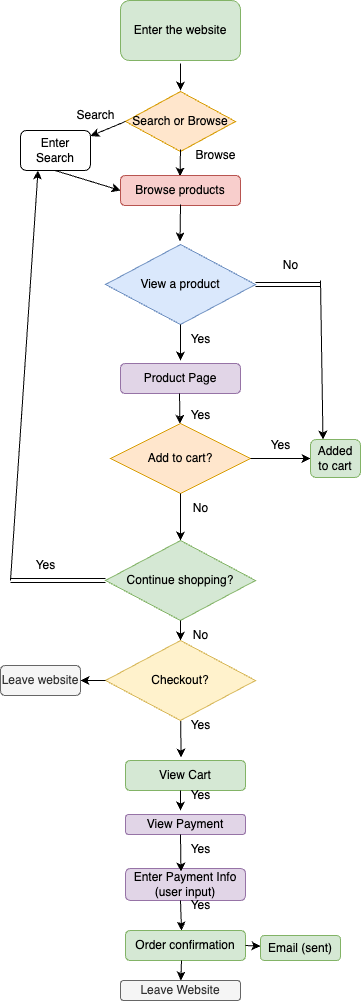

The diagram above was exported from draw.io. Its source (the exported page's mxGraphModel, read from the mxfile embedded in the PNG):
<mxGraphModel dx="1615" dy="702" grid="1" gridSize="10" guides="1" tooltips="1" connect="1" arrows="1" fold="1" page="1" pageScale="1" pageWidth="850" pageHeight="1100" math="0" shadow="0">
  <root>
    <mxCell id="0" />
    <mxCell id="1" parent="0" />
    <mxCell id="2" value="Enter the website" style="rounded=1;whiteSpace=wrap;html=1;fillColor=#d5e8d4;strokeColor=#82b366;" vertex="1" parent="1">
      <mxGeometry x="110" y="60" width="120" height="60" as="geometry" />
    </mxCell>
    <mxCell id="3" value="" style="endArrow=classic;html=1;" edge="1" parent="1">
      <mxGeometry width="50" height="50" relative="1" as="geometry">
        <mxPoint x="170" y="123" as="sourcePoint" />
        <mxPoint x="170" y="150" as="targetPoint" />
      </mxGeometry>
    </mxCell>
    <mxCell id="4" value="Search or Browse" style="rhombus;whiteSpace=wrap;html=1;fillColor=#ffe6cc;strokeColor=#d79b00;" vertex="1" parent="1">
      <mxGeometry x="115" y="151" width="110" height="60" as="geometry" />
    </mxCell>
    <mxCell id="5" value="" style="endArrow=classic;html=1;" edge="1" parent="1">
      <mxGeometry width="50" height="50" relative="1" as="geometry">
        <mxPoint x="170" y="209" as="sourcePoint" />
        <mxPoint x="169.5" y="236" as="targetPoint" />
      </mxGeometry>
    </mxCell>
    <mxCell id="6" value="Browse products" style="rounded=1;whiteSpace=wrap;html=1;fillColor=#f8cecc;strokeColor=#b85450;" vertex="1" parent="1">
      <mxGeometry x="110" y="235" width="120" height="30" as="geometry" />
    </mxCell>
    <mxCell id="7" value="" style="endArrow=classic;html=1;" edge="1" parent="1">
      <mxGeometry width="50" height="50" relative="1" as="geometry">
        <mxPoint x="170" y="264" as="sourcePoint" />
        <mxPoint x="169.5" y="301" as="targetPoint" />
      </mxGeometry>
    </mxCell>
    <mxCell id="8" value="View a product" style="rhombus;whiteSpace=wrap;html=1;fillColor=#dae8fc;strokeColor=#6c8ebf;" vertex="1" parent="1">
      <mxGeometry x="95" y="304" width="150" height="80" as="geometry" />
    </mxCell>
    <mxCell id="9" value="" style="endArrow=classic;html=1;" edge="1" parent="1">
      <mxGeometry width="50" height="50" relative="1" as="geometry">
        <mxPoint x="170" y="384" as="sourcePoint" />
        <mxPoint x="170" y="420" as="targetPoint" />
      </mxGeometry>
    </mxCell>
    <mxCell id="10" value="Browse" style="text;html=1;align=center;verticalAlign=middle;resizable=0;points=[];autosize=1;strokeColor=none;fillColor=none;" vertex="1" parent="1">
      <mxGeometry x="175" y="200" width="60" height="30" as="geometry" />
    </mxCell>
    <mxCell id="11" value="Yes" style="text;html=1;align=center;verticalAlign=middle;resizable=0;points=[];autosize=1;strokeColor=none;fillColor=none;" vertex="1" parent="1">
      <mxGeometry x="170" y="460" width="40" height="30" as="geometry" />
    </mxCell>
    <mxCell id="12" value="Product Page" style="rounded=1;whiteSpace=wrap;html=1;fillColor=#e1d5e7;strokeColor=#9673a6;" vertex="1" parent="1">
      <mxGeometry x="110" y="423" width="120" height="30" as="geometry" />
    </mxCell>
    <mxCell id="13" value="" style="endArrow=classic;html=1;" edge="1" parent="1" target="14">
      <mxGeometry width="50" height="50" relative="1" as="geometry">
        <mxPoint x="169" y="453" as="sourcePoint" />
        <mxPoint x="169" y="510" as="targetPoint" />
      </mxGeometry>
    </mxCell>
    <mxCell id="14" value="Add to cart?" style="rhombus;whiteSpace=wrap;html=1;fillColor=#ffe6cc;strokeColor=#d79b00;" vertex="1" parent="1">
      <mxGeometry x="100" y="483" width="140" height="70" as="geometry" />
    </mxCell>
    <mxCell id="15" value="" style="endArrow=classic;html=1;exitX=0.5;exitY=1;exitDx=0;exitDy=0;entryX=0.5;entryY=0;entryDx=0;entryDy=0;" edge="1" parent="1" source="14" target="17">
      <mxGeometry width="50" height="50" relative="1" as="geometry">
        <mxPoint x="170" y="669" as="sourcePoint" />
        <mxPoint x="170" y="699" as="targetPoint" />
      </mxGeometry>
    </mxCell>
    <mxCell id="16" value="No" style="text;html=1;align=center;verticalAlign=middle;resizable=0;points=[];autosize=1;strokeColor=none;fillColor=none;" vertex="1" parent="1">
      <mxGeometry x="170" y="553" width="40" height="30" as="geometry" />
    </mxCell>
    <mxCell id="17" value="Continue shopping?" style="rhombus;whiteSpace=wrap;html=1;fillColor=#d5e8d4;strokeColor=#82b366;" vertex="1" parent="1">
      <mxGeometry x="95" y="600" width="150" height="80" as="geometry" />
    </mxCell>
    <mxCell id="18" value="Yes" style="text;html=1;align=center;verticalAlign=middle;resizable=0;points=[];autosize=1;strokeColor=none;fillColor=none;" vertex="1" parent="1">
      <mxGeometry x="170" y="770" width="40" height="30" as="geometry" />
    </mxCell>
    <mxCell id="21" value="" style="endArrow=classic;html=1;" edge="1" parent="1" source="22">
      <mxGeometry width="50" height="50" relative="1" as="geometry">
        <mxPoint x="170" y="760" as="sourcePoint" />
        <mxPoint x="170.5" y="817" as="targetPoint" />
      </mxGeometry>
    </mxCell>
    <mxCell id="23" value="Yes" style="text;html=1;align=center;verticalAlign=middle;resizable=0;points=[];autosize=1;strokeColor=none;fillColor=none;" vertex="1" parent="1">
      <mxGeometry x="15" y="610" width="40" height="30" as="geometry" />
    </mxCell>
    <mxCell id="24" value="" style="endArrow=classic;html=1;exitX=0.5;exitY=1;exitDx=0;exitDy=0;entryX=0.5;entryY=0;entryDx=0;entryDy=0;" edge="1" parent="1" source="17" target="22">
      <mxGeometry width="50" height="50" relative="1" as="geometry">
        <mxPoint x="170" y="850" as="sourcePoint" />
        <mxPoint x="170.5" y="907" as="targetPoint" />
      </mxGeometry>
    </mxCell>
    <mxCell id="25" value="View Cart" style="rounded=1;whiteSpace=wrap;html=1;fillColor=#d5e8d4;strokeColor=#82b366;" vertex="1" parent="1">
      <mxGeometry x="115" y="820" width="120" height="30" as="geometry" />
    </mxCell>
    <mxCell id="27" value="" style="endArrow=classic;html=1;" edge="1" parent="1" target="22">
      <mxGeometry width="50" height="50" relative="1" as="geometry">
        <mxPoint x="170" y="760" as="sourcePoint" />
        <mxPoint x="170.5" y="817" as="targetPoint" />
      </mxGeometry>
    </mxCell>
    <mxCell id="22" value="Checkout?" style="rhombus;whiteSpace=wrap;html=1;fillColor=#fff2cc;strokeColor=#d6b656;" vertex="1" parent="1">
      <mxGeometry x="95" y="700" width="150" height="80" as="geometry" />
    </mxCell>
    <mxCell id="30" value="View Payment" style="rounded=1;whiteSpace=wrap;html=1;fillColor=#e1d5e7;strokeColor=#9673a6;" vertex="1" parent="1">
      <mxGeometry x="115" y="874" width="120" height="20" as="geometry" />
    </mxCell>
    <mxCell id="31" value="Yes" style="text;html=1;align=center;verticalAlign=middle;resizable=0;points=[];autosize=1;strokeColor=none;fillColor=none;" vertex="1" parent="1">
      <mxGeometry x="170" y="840" width="40" height="30" as="geometry" />
    </mxCell>
    <mxCell id="33" value="" style="endArrow=classic;html=1;exitX=0.5;exitY=1;exitDx=0;exitDy=0;entryX=0.5;entryY=0;entryDx=0;entryDy=0;" edge="1" parent="1">
      <mxGeometry width="50" height="50" relative="1" as="geometry">
        <mxPoint x="170" y="850" as="sourcePoint" />
        <mxPoint x="170" y="870" as="targetPoint" />
      </mxGeometry>
    </mxCell>
    <mxCell id="34" value="Enter Payment Info (user input)" style="rounded=1;whiteSpace=wrap;html=1;fillColor=#e1d5e7;strokeColor=#9673a6;" vertex="1" parent="1">
      <mxGeometry x="115" y="928" width="120" height="32" as="geometry" />
    </mxCell>
    <mxCell id="35" value="Yes" style="text;html=1;align=center;verticalAlign=middle;resizable=0;points=[];autosize=1;strokeColor=none;fillColor=none;" vertex="1" parent="1">
      <mxGeometry x="170" y="894" width="40" height="30" as="geometry" />
    </mxCell>
    <mxCell id="37" value="" style="endArrow=classic;html=1;" edge="1" parent="1">
      <mxGeometry width="50" height="50" relative="1" as="geometry">
        <mxPoint x="170" y="894" as="sourcePoint" />
        <mxPoint x="170.5" y="931" as="targetPoint" />
      </mxGeometry>
    </mxCell>
    <mxCell id="38" value="Yes" style="text;html=1;align=center;verticalAlign=middle;resizable=0;points=[];autosize=1;strokeColor=none;fillColor=none;" vertex="1" parent="1">
      <mxGeometry x="170" y="950" width="40" height="30" as="geometry" />
    </mxCell>
    <mxCell id="39" value="" style="endArrow=classic;html=1;" edge="1" parent="1">
      <mxGeometry width="50" height="50" relative="1" as="geometry">
        <mxPoint x="170" y="960" as="sourcePoint" />
        <mxPoint x="171" y="990" as="targetPoint" />
      </mxGeometry>
    </mxCell>
    <mxCell id="40" value="Order confirmation" style="rounded=1;whiteSpace=wrap;html=1;fillColor=#d5e8d4;strokeColor=#82b366;" vertex="1" parent="1">
      <mxGeometry x="115" y="990" width="120" height="30" as="geometry" />
    </mxCell>
    <mxCell id="41" value="" style="endArrow=classic;html=1;exitX=0.5;exitY=1;exitDx=0;exitDy=0;" edge="1" parent="1" target="42">
      <mxGeometry width="50" height="50" relative="1" as="geometry">
        <mxPoint x="171" y="1020" as="sourcePoint" />
        <mxPoint x="171" y="1050" as="targetPoint" />
      </mxGeometry>
    </mxCell>
    <mxCell id="42" value="Leave Website" style="rounded=1;whiteSpace=wrap;html=1;fillColor=#f5f5f5;fontColor=#333333;strokeColor=#666666;" vertex="1" parent="1">
      <mxGeometry x="110" y="1040" width="120" height="20" as="geometry" />
    </mxCell>
    <mxCell id="43" value="" style="endArrow=classic;html=1;exitX=1;exitY=0.5;exitDx=0;exitDy=0;" edge="1" parent="1" source="40" target="44">
      <mxGeometry width="50" height="50" relative="1" as="geometry">
        <mxPoint x="200" y="920" as="sourcePoint" />
        <mxPoint x="270" y="1005" as="targetPoint" />
      </mxGeometry>
    </mxCell>
    <mxCell id="44" value="Email (sent)" style="rounded=1;whiteSpace=wrap;html=1;fillColor=#d5e8d4;strokeColor=#82b366;" vertex="1" parent="1">
      <mxGeometry x="250" y="995" width="80" height="25" as="geometry" />
    </mxCell>
    <mxCell id="45" value="" style="endArrow=classic;html=1;exitX=0;exitY=0.5;exitDx=0;exitDy=0;" edge="1" parent="1" source="22" target="46">
      <mxGeometry width="50" height="50" relative="1" as="geometry">
        <mxPoint x="110" y="660" as="sourcePoint" />
        <mxPoint x="50" y="740" as="targetPoint" />
      </mxGeometry>
    </mxCell>
    <mxCell id="46" value="Leave website" style="rounded=1;whiteSpace=wrap;html=1;fillColor=#f5f5f5;fontColor=#333333;strokeColor=#666666;" vertex="1" parent="1">
      <mxGeometry x="-10" y="725" width="80" height="30" as="geometry" />
    </mxCell>
    <mxCell id="47" value="" style="endArrow=classic;html=1;exitX=1;exitY=0.5;exitDx=0;exitDy=0;" edge="1" parent="1" source="14" target="48">
      <mxGeometry width="50" height="50" relative="1" as="geometry">
        <mxPoint x="230" y="480" as="sourcePoint" />
        <mxPoint x="290" y="518" as="targetPoint" />
      </mxGeometry>
    </mxCell>
    <mxCell id="48" value="Added to cart" style="rounded=1;whiteSpace=wrap;html=1;fillColor=#d5e8d4;strokeColor=#82b366;" vertex="1" parent="1">
      <mxGeometry x="300" y="499" width="50" height="38" as="geometry" />
    </mxCell>
    <mxCell id="49" value="Yes" style="text;html=1;align=center;verticalAlign=middle;resizable=0;points=[];autosize=1;strokeColor=none;fillColor=none;" vertex="1" parent="1">
      <mxGeometry x="250" y="490" width="40" height="30" as="geometry" />
    </mxCell>
    <mxCell id="50" value="Yes" style="text;html=1;align=center;verticalAlign=middle;resizable=0;points=[];autosize=1;strokeColor=none;fillColor=none;" vertex="1" parent="1">
      <mxGeometry x="170" y="384" width="40" height="30" as="geometry" />
    </mxCell>
    <mxCell id="51" value="" style="endArrow=classic;html=1;entryX=0.25;entryY=0;entryDx=0;entryDy=0;" edge="1" parent="1" target="48">
      <mxGeometry width="50" height="50" relative="1" as="geometry">
        <mxPoint x="310" y="340" as="sourcePoint" />
        <mxPoint x="230" y="407" as="targetPoint" />
      </mxGeometry>
    </mxCell>
    <mxCell id="52" value="" style="endArrow=classic;html=1;exitX=1;exitY=0.5;exitDx=0;exitDy=0;shape=link;" edge="1" parent="1" source="8">
      <mxGeometry width="50" height="50" relative="1" as="geometry">
        <mxPoint x="230" y="350" as="sourcePoint" />
        <mxPoint x="310" y="344" as="targetPoint" />
      </mxGeometry>
    </mxCell>
    <mxCell id="53" value="No" style="text;html=1;align=center;verticalAlign=middle;resizable=0;points=[];autosize=1;strokeColor=none;fillColor=none;" vertex="1" parent="1">
      <mxGeometry x="260" y="310" width="40" height="30" as="geometry" />
    </mxCell>
    <mxCell id="54" value="" style="endArrow=classic;html=1;exitX=0;exitY=0.5;exitDx=0;exitDy=0;" edge="1" parent="1" source="4" target="57">
      <mxGeometry width="50" height="50" relative="1" as="geometry">
        <mxPoint x="110" y="290" as="sourcePoint" />
        <mxPoint x="50" y="180" as="targetPoint" />
      </mxGeometry>
    </mxCell>
    <mxCell id="57" value="Enter Search" style="rounded=1;whiteSpace=wrap;html=1;" vertex="1" parent="1">
      <mxGeometry x="10" y="190" width="70" height="40" as="geometry" />
    </mxCell>
    <mxCell id="58" value="" style="endArrow=classic;html=1;entryX=0;entryY=0.5;entryDx=0;entryDy=0;" edge="1" parent="1" target="6">
      <mxGeometry width="50" height="50" relative="1" as="geometry">
        <mxPoint x="44.519999999999996" y="230" as="sourcePoint" />
        <mxPoint x="44.519999999999996" y="287" as="targetPoint" />
      </mxGeometry>
    </mxCell>
    <mxCell id="59" value="No" style="text;html=1;align=center;verticalAlign=middle;resizable=0;points=[];autosize=1;strokeColor=none;fillColor=none;" vertex="1" parent="1">
      <mxGeometry x="170" y="680" width="40" height="30" as="geometry" />
    </mxCell>
    <mxCell id="60" value="Search" style="text;html=1;align=center;verticalAlign=middle;resizable=0;points=[];autosize=1;strokeColor=none;fillColor=none;" vertex="1" parent="1">
      <mxGeometry x="55" y="160" width="60" height="30" as="geometry" />
    </mxCell>
    <mxCell id="61" value="" style="endArrow=classic;html=1;exitX=0;exitY=0.5;exitDx=0;exitDy=0;shape=link;" edge="1" parent="1" source="17">
      <mxGeometry width="50" height="50" relative="1" as="geometry">
        <mxPoint x="110" y="560" as="sourcePoint" />
        <mxPoint y="640" as="targetPoint" />
      </mxGeometry>
    </mxCell>
    <mxCell id="62" value="" style="endArrow=classic;html=1;entryX=0.25;entryY=1;entryDx=0;entryDy=0;" edge="1" parent="1" target="57">
      <mxGeometry width="50" height="50" relative="1" as="geometry">
        <mxPoint y="640" as="sourcePoint" />
        <mxPoint x="110" y="617" as="targetPoint" />
      </mxGeometry>
    </mxCell>
  </root>
</mxGraphModel>